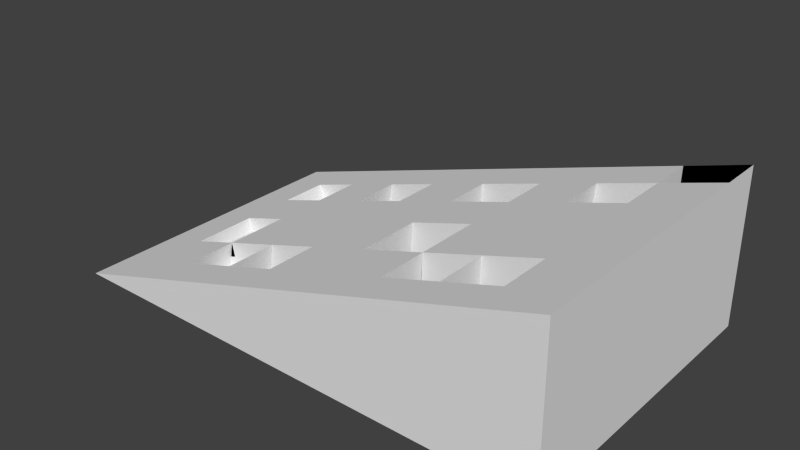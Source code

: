 # Source: sisy_hill.blend  (saved by Blender 2.76.0; exported with 4.5.12 LTS)
import bpy
from mathutils import Matrix  # noqa: F401  (used for matrix-valued properties, if any)

bpy.ops.wm.read_factory_settings(use_empty=True)
scene = bpy.context.scene
scene.name = 'Scene'

# ---- collections
col_collection_1 = bpy.data.collections.new('Collection 1'); scene.collection.children.link(col_collection_1)

# ---- world
world_world = bpy.data.worlds.new('World'); scene.world = world_world
world_world.color = (0.05088, 0.05088, 0.05088)
world_world.use_sun_shadow = False
world_world.sun_shadow_jitter_overblur = 0.0
world_world.cycles.sampling_method = 'MANUAL'
world_world.cycles.sample_map_resolution = 256

# ---- meshes
me_cube_001 = bpy.data.meshes.new('Cube.001')
me_cube_001.from_pydata([(-7.62, -4.62, 0.0), (-7.62, 4.62, 0.0), (7.62, -4.62, -0.12), (7.62, -4.62, 4.62), (7.62, 4.62, -0.12), (7.62, 4.62, 4.62), (-7.62, -3.483, 0.0), (7.62, -3.483, 4.62), (7.62, -3.483, -0.12), (7.62, -1.906, -0.12), (-7.62, -1.906, 0.0), (7.62, -1.906, 4.62), (7.62, 0.0686, -0.12), (-7.62, 0.0686, 0.0), (7.62, 0.0686, 4.62), (7.62, 1.734, -0.12), (-7.62, 1.734, 0.0), (7.62, 1.734, 4.62), (7.62, 3.236, -0.12), (-7.62, 3.236, 0.0), (7.62, 3.236, 4.62), (-6.117, -4.62, 0.4555), (-6.117, 4.62, 0.4555), (-6.117, -3.483, 0.4555), (-6.117, -1.906, 0.4555), (-6.117, 0.0686, 0.4555), (-6.117, 1.734, 0.4555), (-6.117, 3.236, 0.4555), (-6.046, 4.62, -0.0124), (-6.046, -4.62, -0.0124), (-4.698, 4.62, 0.8858), (-6.046, -3.483, -0.0124), (-6.046, -1.906, -0.0124), (-6.046, 0.0686, -0.0124), (-6.046, 1.734, -0.0124), (-6.046, 3.236, -0.0124), (-4.698, -4.62, 0.8858), (-4.698, -3.483, 0.8858), (-4.698, -1.906, 0.8858), (-4.698, 0.0686, 0.8858), (-4.698, 1.734, 0.8858), (-4.698, 3.236, 0.8858), (-4.187, -4.62, -0.02704), (-3.022, 4.62, 1.394), (-4.187, -3.483, -0.02704), (-4.187, -1.906, -0.02704), (-4.187, 0.0686, -0.02704), (-4.187, 1.734, -0.02704), (-4.187, 3.236, -0.02704), (-4.187, 4.62, -0.02704), (-3.022, -4.62, 1.394), (-3.022, -3.483, 1.394), (-3.022, -1.906, 1.394), (-3.022, 0.0686, 1.394), (-3.022, 1.734, 1.394), (-3.022, 3.236, 1.394), (-2.449, -4.62, -0.04072), (-1.456, 4.62, 1.869), (-2.449, -3.483, -0.04072), (-2.449, -1.906, -0.04072), (-2.449, 0.0686, -0.04072), (-2.449, 1.734, -0.04072), (-2.449, 3.236, -0.04072), (-2.449, 4.62, -0.04072), (-1.456, -4.62, 1.869), (-1.456, -3.483, 1.869), (-1.456, -1.906, 1.869), (-1.456, 0.0686, 1.869), (-1.456, 1.734, 1.869), (-1.456, 3.236, 1.869), (-0.4075, -4.62, -0.05679), (0.384, 4.62, 2.426), (-0.4075, -3.483, -0.05679), (-0.4075, -1.906, -0.05679), (-0.4075, 0.0686, -0.05679), (-0.4075, 1.734, -0.05679), (-0.4075, 3.236, -0.05679), (-0.4075, 4.62, -0.05679), (0.384, -4.62, 2.426), (0.384, -3.483, 2.426), (0.384, -1.906, 2.426), (0.384, 0.0686, 2.426), (0.384, 1.734, 2.426), (0.384, 3.236, 2.426), (1.725, -4.62, -0.07359), (2.306, 4.62, 3.009), (1.725, -3.483, -0.07359), (1.725, -1.906, -0.07359), (1.725, 0.0686, -0.07359), (1.725, 1.734, -0.07359), (1.725, 3.236, -0.07359), (1.725, 4.62, -0.07359), (2.306, -4.62, 3.009), (2.306, -3.483, 3.009), (2.306, -1.906, 3.009), (2.306, 0.0686, 3.009), (2.306, 1.734, 3.009), (2.306, 3.236, 3.009), (3.66, -4.62, -0.08882), (4.051, 4.62, 3.538), (3.66, -3.483, -0.08882), (3.66, -1.906, -0.08882), (3.66, 0.0686, -0.08882), (3.66, 1.734, -0.08882), (3.66, 3.236, -0.08882), (3.66, 4.62, -0.08882), (4.051, -4.62, 3.538), (4.051, -3.483, 3.538), (4.051, -1.906, 3.538), (4.051, 0.0686, 3.538), (4.051, 1.734, 3.538), (4.051, 3.236, 3.538), (5.567, -4.62, -0.1038), (5.769, 4.62, 4.059), (5.567, -3.483, -0.1038), (5.567, -1.906, -0.1038), (5.567, 0.0686, -0.1038), (5.567, 1.734, -0.1038), (5.567, 3.236, -0.1038), (5.567, 4.62, -0.1038), (5.769, -4.62, 4.059), (5.769, -3.483, 4.059), (5.769, -1.906, 4.059), (5.769, 0.0686, 4.059), (5.769, 1.734, 4.059), (5.769, 3.236, 4.059), (-4.387, 1.734, 0.4407), (-5.806, 1.734, 0.01043), (-4.387, 3.236, 0.4407), (-5.806, 3.236, 0.01043), (-4.605, -1.906, 0.4618), (-6.024, -1.906, 0.03158), (-4.605, 0.0686, 0.4618), (-6.024, 0.0686, 0.03158), (-1.61, 1.734, 0.7585), (-3.176, 1.734, 0.2838), (-1.61, 3.236, 0.7585), (-3.176, 3.236, 0.2838), (2.231, 1.734, 0.5557), (0.3089, 1.734, -0.02708), (2.231, 3.236, 0.5557), (0.3089, 3.236, -0.02708), (-1.601, -3.483, 0.6732), (-3.167, -3.483, 0.1984), (-1.601, -1.906, 0.6732), (-3.167, -1.906, 0.1984), (5.614, -3.483, 0.5426), (3.895, -3.483, 0.02161), (5.614, -1.906, 0.5426), (3.895, -1.906, 0.02161), (2.2, -1.906, 0.686), (0.2774, -1.906, 0.1032), (2.2, 0.0686, 0.686), (0.2774, 0.0686, 0.1032), (5.695, 4.62, 0.5514), (7.545, 4.62, 1.112), (7.545, 3.236, 1.112), (5.695, 3.236, 0.5514), (-3.148, -3.483, 0.6377), (-4.824, -3.483, 0.1297), (-3.148, -1.906, 0.6377), (-4.824, -1.906, 0.1297), (5.409, 1.734, 0.4731), (3.691, 1.734, -0.04789), (5.409, 3.236, 0.4731), (3.691, 3.236, -0.04789), (3.887, -3.483, 0.6549), (2.142, -3.483, 0.1261), (3.887, -1.906, 0.6549), (2.142, -1.906, 0.1261)], [], [(27, 22, 1, 19), (7, 3, 2, 8), (118, 119, 4, 18), (36, 21, 0, 29), (119, 113, 5, 4), (112, 114, 8, 2), (11, 7, 8, 9), (21, 23, 6, 0), (14, 11, 9, 12), (114, 115, 9, 8), (23, 24, 10, 6), (17, 14, 12, 15), (115, 116, 12, 9), (24, 25, 13, 10), (20, 17, 15, 18), (116, 117, 15, 12), (25, 26, 16, 13), (5, 20, 18, 4), (117, 118, 18, 15), (26, 27, 19, 16), (27, 26, 127, 129), (39, 40, 26, 25), (25, 24, 131, 133), (37, 38, 24, 23), (36, 37, 23, 21), (41, 30, 22, 27), (55, 43, 30, 41), (50, 51, 37, 36), (37, 51, 158, 159), (52, 53, 39, 38), (53, 54, 40, 39), (54, 55, 41, 40), (16, 19, 35, 34), (13, 16, 34, 33), (10, 13, 33, 32), (6, 10, 32, 31), (0, 6, 31, 29), (1, 22, 30, 28), (50, 36, 29, 42), (19, 1, 28, 35), (64, 50, 42, 56), (68, 69, 136, 134), (67, 68, 54, 53), (66, 67, 53, 52), (66, 52, 145, 144), (64, 65, 51, 50), (69, 57, 43, 55), (34, 35, 48, 47), (33, 34, 47, 46), (32, 33, 46, 45), (31, 32, 45, 44), (29, 31, 44, 42), (28, 30, 43, 49), (35, 28, 49, 48), (83, 71, 57, 69), (78, 79, 65, 64), (79, 80, 66, 65), (80, 81, 67, 66), (81, 82, 68, 67), (82, 83, 69, 68), (78, 64, 56, 70), (47, 48, 62, 61), (46, 47, 61, 60), (45, 46, 60, 59), (44, 45, 59, 58), (42, 44, 58, 56), (49, 43, 57, 63), (48, 49, 63, 62), (92, 78, 70, 84), (83, 82, 139, 141), (95, 96, 82, 81), (95, 81, 153, 152), (93, 94, 80, 79), (92, 93, 79, 78), (97, 85, 71, 83), (61, 62, 76, 75), (60, 61, 75, 74), (59, 60, 74, 73), (58, 59, 73, 72), (56, 58, 72, 70), (63, 57, 71, 77), (62, 63, 77, 76), (111, 99, 85, 97), (106, 107, 93, 92), (93, 107, 166, 167), (108, 109, 95, 94), (109, 110, 96, 95), (110, 111, 97, 96), (106, 92, 84, 98), (75, 76, 90, 89), (74, 75, 89, 88), (73, 74, 88, 87), (72, 73, 87, 86), (70, 72, 86, 84), (77, 71, 85, 91), (76, 77, 91, 90), (120, 106, 98, 112), (124, 125, 164, 162), (123, 124, 110, 109), (122, 123, 109, 108), (122, 108, 149, 148), (120, 121, 107, 106), (125, 113, 99, 111), (89, 90, 104, 103), (88, 89, 103, 102), (87, 88, 102, 101), (86, 87, 101, 100), (84, 86, 100, 98), (91, 85, 99, 105), (90, 91, 105, 104), (5, 113, 154, 155), (3, 7, 121, 120), (7, 11, 122, 121), (11, 14, 123, 122), (14, 17, 124, 123), (17, 20, 125, 124), (3, 120, 112, 2), (103, 104, 118, 117), (102, 103, 117, 116), (101, 102, 116, 115), (100, 101, 115, 114), (98, 100, 114, 112), (105, 99, 113, 119), (104, 105, 119, 118), (126, 128, 129, 127), (26, 40, 126, 127), (40, 41, 128, 126), (41, 27, 129, 128), (130, 132, 133, 131), (24, 38, 130, 131), (38, 39, 132, 130), (39, 25, 133, 132), (134, 136, 137, 135), (54, 68, 134, 135), (55, 54, 135, 137), (69, 55, 137, 136), (138, 140, 141, 139), (97, 83, 141, 140), (96, 97, 140, 138), (82, 96, 138, 139), (142, 144, 145, 143), (65, 66, 144, 142), (51, 65, 142, 143), (52, 51, 143, 145), (146, 148, 149, 147), (121, 122, 148, 146), (107, 121, 146, 147), (108, 107, 147, 149), (150, 152, 153, 151), (94, 95, 152, 150), (80, 94, 150, 151), (81, 80, 151, 153), (156, 155, 154, 157), (20, 5, 155, 156), (125, 20, 156, 157), (113, 125, 157, 154), (158, 160, 161, 159), (38, 37, 159, 161), (52, 38, 161, 160), (51, 52, 160, 158), (162, 164, 165, 163), (110, 124, 162, 163), (111, 110, 163, 165), (125, 111, 165, 164), (166, 168, 169, 167), (94, 93, 167, 169), (108, 94, 169, 168), (107, 108, 168, 166)])
_uv = me_cube_001.uv_layers.new(name='UVMap')
_uv.uv.foreach_set('vector', [0.2763, 0.2243, 0.1802, 0.3394, 0.0001073, 0.1972, 0.168, 0.08687, 0.8085, 0.2976, 0.8077, 0.2917, 0.8658, 0.2471, 0.8893, 0.2647, 0.04076, 0.6125, 0.0001074, 0.6125, 0.0001074, 0.5522, 0.04076, 0.5522, 0.6733, 0.1151, 0.6725, 0.06795, 0.6765, 0.006305, 0.6883, 0.06743, 0.8104, 0.5223, 0.7772, 0.418, 0.7919, 0.4093, 0.8689, 0.4931, 0.2715, 0.6125, 0.2381, 0.6125, 0.2381, 0.5522, 0.2715, 0.5522, 0.8107, 0.3157, 0.8085, 0.2976, 0.8893, 0.2647, 0.9148, 0.2985, 0.6725, 0.06795, 0.6321, 0.06881, 0.6311, 0.002687, 0.6765, 0.006305, 0.8111, 0.3497, 0.8107, 0.3157, 0.9148, 0.2985, 0.9378, 0.3545, 0.2381, 0.6125, 0.1918, 0.6125, 0.1918, 0.5522, 0.2381, 0.5522, 0.6321, 0.06881, 0.5695, 0.07769, 0.5602, 0.0001073, 0.6311, 0.002687, 0.8058, 0.3795, 0.8111, 0.3497, 0.9378, 0.3545, 0.9522, 0.4178, 0.1918, 0.6125, 0.1338, 0.6125, 0.1338, 0.5522, 0.1918, 0.5522, 0.5695, 0.07769, 0.4757, 0.1016, 0.4482, 0.005505, 0.5602, 0.0001073, 0.7955, 0.4004, 0.8058, 0.3795, 0.9522, 0.4178, 0.9105, 0.4637, 0.1338, 0.6125, 0.08489, 0.6125, 0.08489, 0.5522, 0.1338, 0.5522, 0.4757, 0.1016, 0.3772, 0.1517, 0.319, 0.03038, 0.4482, 0.005505, 0.7919, 0.4093, 0.7955, 0.4004, 0.9105, 0.4637, 0.8689, 0.4931, 0.08489, 0.6125, 0.04076, 0.6125, 0.04076, 0.5522, 0.08489, 0.5522, 0.3772, 0.1517, 0.2763, 0.2243, 0.168, 0.08687, 0.319, 0.03038, 0.2763, 0.2243, 0.3772, 0.1517, 0.3757, 0.1798, 0.3144, 0.2289, 0.5149, 0.1726, 0.4374, 0.2284, 0.3772, 0.1517, 0.4757, 0.1016, 0.4757, 0.1016, 0.5695, 0.07769, 0.5621, 0.0868, 0.4919, 0.1078, 0.6395, 0.1231, 0.5903, 0.1366, 0.5695, 0.07769, 0.6321, 0.06881, 0.6733, 0.1151, 0.6395, 0.1231, 0.6321, 0.06881, 0.6725, 0.06795, 0.3771, 0.2977, 0.3236, 0.3986, 0.1802, 0.3394, 0.2763, 0.2243, 0.4841, 0.352, 0.4529, 0.4318, 0.3236, 0.3986, 0.3771, 0.2977, 0.6843, 0.1581, 0.6569, 0.1714, 0.6395, 0.1231, 0.6733, 0.1151, 0.6395, 0.1231, 0.6569, 0.1714, 0.6443, 0.1604, 0.6318, 0.1322, 0.6242, 0.1906, 0.5658, 0.2348, 0.5149, 0.1726, 0.5903, 0.1366, 0.5658, 0.2348, 0.518, 0.2938, 0.4374, 0.2284, 0.5149, 0.1726, 0.518, 0.2938, 0.4841, 0.352, 0.3771, 0.2977, 0.4374, 0.2284, 0.08489, 0.9999, 0.04076, 0.9999, 0.04076, 0.9536, 0.08489, 0.9536, 0.1338, 0.9999, 0.08489, 0.9999, 0.08489, 0.9536, 0.1338, 0.9536, 0.1918, 0.9999, 0.1338, 0.9999, 0.1338, 0.9536, 0.1918, 0.9536, 0.2381, 0.9999, 0.1918, 0.9999, 0.1918, 0.9536, 0.2381, 0.9536, 0.2715, 0.9999, 0.2381, 0.9999, 0.2381, 0.9536, 0.2715, 0.9536, 0.0001073, 0.1972, 0.1802, 0.3394, 0.3236, 0.3986, 0.1466, 0.3888, 0.6843, 0.1581, 0.6733, 0.1151, 0.6883, 0.06743, 0.6994, 0.1187, 0.04076, 0.9999, 0.0001074, 0.9999, 0.0001073, 0.9536, 0.04076, 0.9536, 0.702, 0.1893, 0.6843, 0.1581, 0.6994, 0.1187, 0.7156, 0.1494, 0.5753, 0.3245, 0.5536, 0.3769, 0.5323, 0.3509, 0.544, 0.327, 0.6122, 0.2732, 0.5753, 0.3245, 0.518, 0.2938, 0.5658, 0.2348, 0.6515, 0.2268, 0.6122, 0.2732, 0.5658, 0.2348, 0.6242, 0.1906, 0.6515, 0.2268, 0.6242, 0.1906, 0.6391, 0.1902, 0.6487, 0.2048, 0.702, 0.1893, 0.6787, 0.2024, 0.6569, 0.1714, 0.6843, 0.1581, 0.5536, 0.3769, 0.5423, 0.4434, 0.4529, 0.4318, 0.4841, 0.352, 0.08489, 0.9536, 0.04076, 0.9536, 0.04076, 0.899, 0.08489, 0.899, 0.1338, 0.9536, 0.08489, 0.9536, 0.08489, 0.899, 0.1338, 0.899, 0.1918, 0.9536, 0.1338, 0.9536, 0.1338, 0.899, 0.1918, 0.899, 0.2381, 0.9536, 0.1918, 0.9536, 0.1918, 0.899, 0.2381, 0.899, 0.2715, 0.9536, 0.2381, 0.9536, 0.2381, 0.899, 0.2715, 0.899, 0.1466, 0.3888, 0.3236, 0.3986, 0.4529, 0.4318, 0.3248, 0.4943, 0.04076, 0.9536, 0.0001073, 0.9536, 0.0001073, 0.899, 0.04076, 0.899, 0.6397, 0.3932, 0.6293, 0.4461, 0.5423, 0.4434, 0.5536, 0.3769, 0.7282, 0.2218, 0.7126, 0.2394, 0.6787, 0.2024, 0.702, 0.1893, 0.7126, 0.2394, 0.693, 0.2688, 0.6515, 0.2268, 0.6787, 0.2024, 0.693, 0.2688, 0.6707, 0.3043, 0.6122, 0.2732, 0.6515, 0.2268, 0.6707, 0.3043, 0.6502, 0.3531, 0.5753, 0.3245, 0.6122, 0.2732, 0.6502, 0.3531, 0.6397, 0.3932, 0.5536, 0.3769, 0.5753, 0.3245, 0.7282, 0.2218, 0.702, 0.1893, 0.7156, 0.1494, 0.742, 0.1746, 0.08489, 0.899, 0.04076, 0.899, 0.04076, 0.848, 0.08489, 0.848, 0.1338, 0.899, 0.08489, 0.899, 0.08489, 0.848, 0.1338, 0.848, 0.1918, 0.899, 0.1338, 0.899, 0.1338, 0.848, 0.1918, 0.848, 0.2381, 0.899, 0.1918, 0.899, 0.1918, 0.848, 0.2381, 0.848, 0.2715, 0.899, 0.2381, 0.899, 0.2381, 0.848, 0.2715, 0.848, 0.3248, 0.4943, 0.4529, 0.4318, 0.5423, 0.4434, 0.4571, 0.5353, 0.04076, 0.899, 0.0001073, 0.899, 0.0001073, 0.848, 0.04076, 0.848, 0.7549, 0.2489, 0.7282, 0.2218, 0.742, 0.1746, 0.7732, 0.195, 0.6397, 0.3932, 0.6502, 0.3531, 0.655, 0.3714, 0.6535, 0.3768, 0.7053, 0.3205, 0.6902, 0.3628, 0.6502, 0.3531, 0.6707, 0.3043, 0.7053, 0.3205, 0.6707, 0.3043, 0.6871, 0.2945, 0.6949, 0.2996, 0.7429, 0.2686, 0.7265, 0.2876, 0.693, 0.2688, 0.7126, 0.2394, 0.7549, 0.2489, 0.7429, 0.2686, 0.7126, 0.2394, 0.7282, 0.2218, 0.6863, 0.3972, 0.6941, 0.4398, 0.6293, 0.4461, 0.6397, 0.3932, 0.08489, 0.848, 0.04076, 0.848, 0.04076, 0.788, 0.08489, 0.788, 0.1338, 0.848, 0.08489, 0.848, 0.08489, 0.788, 0.1338, 0.788, 0.1918, 0.848, 0.1338, 0.848, 0.1338, 0.788, 0.1918, 0.788, 0.2381, 0.848, 0.1918, 0.848, 0.1918, 0.788, 0.2381, 0.788, 0.2715, 0.848, 0.2381, 0.848, 0.2381, 0.788, 0.2715, 0.788, 0.4571, 0.5353, 0.5423, 0.4434, 0.6293, 0.4461, 0.5753, 0.552, 0.04076, 0.848, 0.0001073, 0.848, 0.0001074, 0.788, 0.04076, 0.788, 0.7417, 0.3971, 0.7438, 0.4302, 0.6941, 0.4398, 0.6863, 0.3972, 0.7756, 0.2664, 0.7631, 0.2828, 0.7429, 0.2686, 0.7549, 0.2489, 0.7429, 0.2686, 0.7631, 0.2828, 0.7444, 0.2811, 0.7412, 0.2794, 0.7547, 0.2979, 0.7437, 0.3352, 0.7053, 0.3205, 0.7265, 0.2876, 0.7437, 0.3352, 0.7412, 0.3725, 0.6902, 0.3628, 0.7053, 0.3205, 0.7412, 0.3725, 0.7417, 0.3971, 0.6863, 0.3972, 0.6902, 0.3628, 0.7756, 0.2664, 0.7549, 0.2489, 0.7732, 0.195, 0.8023, 0.2104, 0.08489, 0.788, 0.04076, 0.788, 0.04076, 0.7254, 0.08489, 0.7254, 0.1338, 0.788, 0.08489, 0.788, 0.08489, 0.7254, 0.1338, 0.7254, 0.1918, 0.788, 0.1338, 0.788, 0.1338, 0.7254, 0.1918, 0.7254, 0.2381, 0.788, 0.1918, 0.788, 0.1918, 0.7254, 0.2381, 0.7254, 0.2715, 0.788, 0.2381, 0.788, 0.2381, 0.7254, 0.2715, 0.7254, 0.5753, 0.552, 0.6293, 0.4461, 0.6941, 0.4398, 0.6732, 0.552, 0.04076, 0.788, 0.0001074, 0.788, 0.0001074, 0.7254, 0.04076, 0.7254, 0.7934, 0.2794, 0.7756, 0.2664, 0.8023, 0.2104, 0.8325, 0.2257, 0.7684, 0.376, 0.771, 0.3979, 0.7493, 0.3865, 0.7491, 0.384, 0.7743, 0.3434, 0.7684, 0.376, 0.7412, 0.3725, 0.7437, 0.3352, 0.7773, 0.3072, 0.7743, 0.3434, 0.7437, 0.3352, 0.7547, 0.2979, 0.7773, 0.3072, 0.7547, 0.2979, 0.7637, 0.2929, 0.7654, 0.2939, 0.7934, 0.2794, 0.7822, 0.2913, 0.7631, 0.2828, 0.7756, 0.2664, 0.771, 0.3979, 0.7772, 0.418, 0.7438, 0.4302, 0.7417, 0.3971, 0.08489, 0.7254, 0.04076, 0.7254, 0.04076, 0.6685, 0.08489, 0.6685, 0.1338, 0.7254, 0.08489, 0.7254, 0.08489, 0.6685, 0.1338, 0.6685, 0.1918, 0.7254, 0.1338, 0.7254, 0.1338, 0.6685, 0.1918, 0.6685, 0.2381, 0.7254, 0.1918, 0.7254, 0.1918, 0.6685, 0.2381, 0.6685, 0.2715, 0.7254, 0.2381, 0.7254, 0.2381, 0.6685, 0.2715, 0.6685, 0.6732, 0.552, 0.6941, 0.4398, 0.7438, 0.4302, 0.7474, 0.5412, 0.04076, 0.7254, 0.0001074, 0.7254, 0.0001074, 0.6685, 0.04076, 0.6685, 0.7919, 0.4093, 0.7772, 0.418, 0.7775, 0.4089, 0.7796, 0.4085, 0.8077, 0.2917, 0.8085, 0.2976, 0.7822, 0.2913, 0.7934, 0.2794, 0.8085, 0.2976, 0.8107, 0.3157, 0.7773, 0.3072, 0.7822, 0.2913, 0.8107, 0.3157, 0.8111, 0.3497, 0.7743, 0.3434, 0.7773, 0.3072, 0.8111, 0.3497, 0.8058, 0.3795, 0.7684, 0.376, 0.7743, 0.3434, 0.8058, 0.3795, 0.7955, 0.4004, 0.771, 0.3979, 0.7684, 0.376, 0.8077, 0.2917, 0.7934, 0.2794, 0.8325, 0.2257, 0.8658, 0.2471, 0.08489, 0.6685, 0.04076, 0.6685, 0.04076, 0.6125, 0.08489, 0.6125, 0.1338, 0.6685, 0.08489, 0.6685, 0.08489, 0.6125, 0.1338, 0.6125, 0.1918, 0.6685, 0.1338, 0.6685, 0.1338, 0.6125, 0.1918, 0.6125, 0.2381, 0.6685, 0.1918, 0.6685, 0.1918, 0.6125, 0.2381, 0.6125, 0.2715, 0.6685, 0.2381, 0.6685, 0.2381, 0.6125, 0.2715, 0.6125, 0.7474, 0.5412, 0.7438, 0.4302, 0.7772, 0.418, 0.8104, 0.5223, 0.04076, 0.6685, 0.0001074, 0.6685, 0.0001074, 0.6125, 0.04076, 0.6125, 0.4187, 0.2304, 0.3751, 0.277, 0.3144, 0.2289, 0.3757, 0.1798, 0.3772, 0.1517, 0.4374, 0.2284, 0.4187, 0.2304, 0.3757, 0.1798, 0.4374, 0.2284, 0.3771, 0.2977, 0.3751, 0.277, 0.4187, 0.2304, 0.3771, 0.2977, 0.2763, 0.2243, 0.3144, 0.2289, 0.3751, 0.277, 0.5789, 0.1319, 0.517, 0.1584, 0.4919, 0.1078, 0.5621, 0.0868, 0.5695, 0.07769, 0.5903, 0.1366, 0.5789, 0.1319, 0.5621, 0.0868, 0.5903, 0.1366, 0.5149, 0.1726, 0.517, 0.1584, 0.5789, 0.1319, 0.5149, 0.1726, 0.4757, 0.1016, 0.4919, 0.1078, 0.517, 0.1584, 0.544, 0.327, 0.5323, 0.3509, 0.505, 0.3383, 0.518, 0.316, 0.518, 0.2938, 0.5753, 0.3245, 0.544, 0.327, 0.518, 0.316, 0.4841, 0.352, 0.518, 0.2938, 0.518, 0.316, 0.505, 0.3383, 0.5536, 0.3769, 0.4841, 0.352, 0.505, 0.3383, 0.5323, 0.3509, 0.6648, 0.3727, 0.6635, 0.3789, 0.6535, 0.3768, 0.655, 0.3714, 0.6863, 0.3972, 0.6397, 0.3932, 0.6535, 0.3768, 0.6635, 0.3789, 0.6902, 0.3628, 0.6863, 0.3972, 0.6635, 0.3789, 0.6648, 0.3727, 0.6502, 0.3531, 0.6902, 0.3628, 0.6648, 0.3727, 0.655, 0.3714, 0.6609, 0.1954, 0.6487, 0.2048, 0.6391, 0.1902, 0.651, 0.1831, 0.6787, 0.2024, 0.6515, 0.2268, 0.6487, 0.2048, 0.6609, 0.1954, 0.6569, 0.1714, 0.6787, 0.2024, 0.6609, 0.1954, 0.651, 0.1831, 0.6242, 0.1906, 0.6569, 0.1714, 0.651, 0.1831, 0.6391, 0.1902, 0.7662, 0.2922, 0.7654, 0.2939, 0.7637, 0.2929, 0.7644, 0.2917, 0.7822, 0.2913, 0.7773, 0.3072, 0.7654, 0.2939, 0.7662, 0.2922, 0.7631, 0.2828, 0.7822, 0.2913, 0.7662, 0.2922, 0.7644, 0.2917, 0.7547, 0.2979, 0.7631, 0.2828, 0.7644, 0.2917, 0.7637, 0.2929, 0.7011, 0.2903, 0.6949, 0.2996, 0.6871, 0.2945, 0.6924, 0.2865, 0.7265, 0.2876, 0.7053, 0.3205, 0.6949, 0.2996, 0.7011, 0.2903, 0.693, 0.2688, 0.7265, 0.2876, 0.7011, 0.2903, 0.6924, 0.2865, 0.6707, 0.3043, 0.693, 0.2688, 0.6924, 0.2865, 0.6871, 0.2945, 0.7795, 0.4074, 0.7796, 0.4085, 0.7775, 0.4089, 0.777, 0.4078, 0.7955, 0.4004, 0.7919, 0.4093, 0.7796, 0.4085, 0.7795, 0.4074, 0.771, 0.3979, 0.7955, 0.4004, 0.7795, 0.4074, 0.777, 0.4078, 0.7772, 0.418, 0.771, 0.3979, 0.777, 0.4078, 0.7775, 0.4089, 0.6443, 0.1604, 0.6214, 0.1713, 0.6047, 0.1406, 0.6318, 0.1322, 0.5903, 0.1366, 0.6395, 0.1231, 0.6318, 0.1322, 0.6047, 0.1406, 0.6242, 0.1906, 0.5903, 0.1366, 0.6047, 0.1406, 0.6214, 0.1713, 0.6569, 0.1714, 0.6242, 0.1906, 0.6214, 0.1713, 0.6443, 0.1604, 0.7491, 0.384, 0.7493, 0.3865, 0.7471, 0.386, 0.747, 0.3844, 0.7412, 0.3725, 0.7684, 0.376, 0.7491, 0.384, 0.747, 0.3844, 0.7417, 0.3971, 0.7412, 0.3725, 0.747, 0.3844, 0.7471, 0.386, 0.771, 0.3979, 0.7417, 0.3971, 0.7471, 0.386, 0.7493, 0.3865, 0.7444, 0.2811, 0.7424, 0.2833, 0.7393, 0.2812, 0.7412, 0.2794, 0.7265, 0.2876, 0.7429, 0.2686, 0.7412, 0.2794, 0.7393, 0.2812, 0.7547, 0.2979, 0.7265, 0.2876, 0.7393, 0.2812, 0.7424, 0.2833, 0.7631, 0.2828, 0.7547, 0.2979, 0.7424, 0.2833, 0.7444, 0.2811])
me_cube_001.use_remesh_preserve_volume = False
me_cube_001.use_remesh_preserve_attributes = False
me_cube_001.use_mirror_vertex_groups = False
me_cube_001.update()

# ---- objects
ob_cube = bpy.data.objects.new('Cube', me_cube_001)

# ---- transforms, parenting, visibility, modifiers, constraints
ob_cube.location = (0.0, 0.0, 0.0)
ob_cube.lineart.crease_threshold = 0.0

# ---- collection membership
col_collection_1.objects.link(ob_cube)

# ---- scene / render settings (as saved in the file)
scene.frame_start = 1; scene.frame_end = 250; scene.frame_set(1)
scene.render.engine = 'BLENDER_EEVEE_NEXT'
scene.render.resolution_percentage = 50
scene.render.dither_intensity = 0.0
scene.cycles.use_denoising = False
scene.cycles.samples = 10
scene.cycles.sampling_pattern = 'TABULATED_SOBOL'
scene.cycles.light_sampling_threshold = 0.0
scene.cycles.use_adaptive_sampling = False
scene.cycles.use_light_tree = False
scene.cycles.blur_glossy = 0.0
scene.cycles.pixel_filter_type = 'GAUSSIAN'
scene.cycles.sample_clamp_indirect = 0.0
scene.view_settings.view_transform = 'Standard'
bpy.context.view_layer.update()

# ---- added for rendering (the .blend has no active camera and no usable light): camera, sun
cam_auto = bpy.data.cameras.new('AutoCamera')
cam_auto.lens = 50.0
cam_auto.sensor_width = 36.0
cam_auto.clip_end = 1000.0
ob_auto_camera = bpy.data.objects.new('AutoCamera', cam_auto)
scene.collection.objects.link(ob_auto_camera)
ob_auto_camera.location = (17.0624, -20.4751, 15.9001)
ob_auto_camera.rotation_euler = (1.09748, -7.21219e-08, 0.694738)
scene.camera = ob_auto_camera
light_auto_sun = bpy.data.lights.new('AutoSun', 'SUN')
light_auto_sun.energy = 3.0
light_auto_sun.angle = 0.0523599
ob_auto_sun = bpy.data.objects.new('AutoSun', light_auto_sun)
scene.collection.objects.link(ob_auto_sun)
ob_auto_sun.rotation_euler = (0.872665, 0.174533, 0.523599)
bpy.context.view_layer.update()
